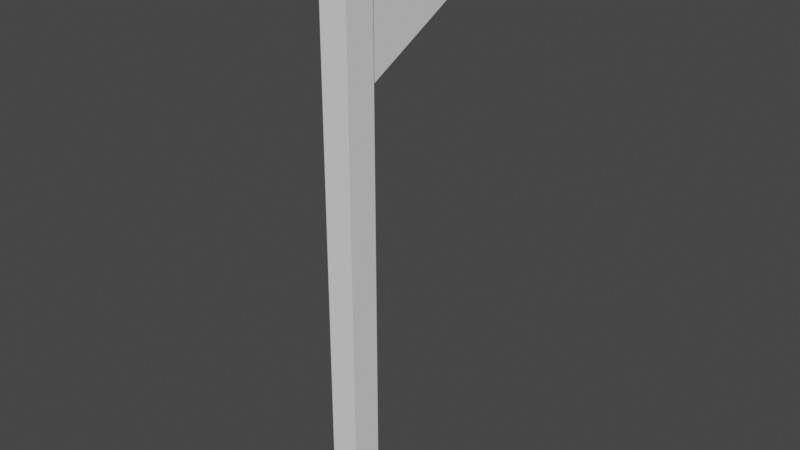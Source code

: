 # Source: CheckpointFlag.blend  (saved by Blender 2.90.8; exported with 4.5.12 LTS)
import bpy
from mathutils import Matrix  # noqa: F401  (used for matrix-valued properties, if any)

bpy.ops.wm.read_factory_settings(use_empty=True)
scene = bpy.context.scene
scene.name = 'Scene'

# ---- collections
col_collection = bpy.data.collections.new('Collection'); scene.collection.children.link(col_collection)

# ---- world
world_world = bpy.data.worlds.new('World'); scene.world = world_world
world_world.use_nodes = True; world_world.node_tree.nodes.clear()
_N = world_world.node_tree.nodes; _L = world_world.node_tree.links
n0 = _N.new('ShaderNodeOutputWorld'); n0.name = 'World Output'; n0.location = (300, 300)
n1 = _N.new('ShaderNodeBackground'); n1.name = 'Background'; n1.location = (10, 300)
n1.inputs[0].default_value = (0.05088, 0.05088, 0.05088, 1.0)
_L.new(n1.outputs[0], n0.inputs[0])
n0.is_active_output = True
world_world.color = (0.05088, 0.05088, 0.05088)
world_world.use_sun_shadow = False
world_world.sun_shadow_jitter_overblur = 0.0

# ---- meshes
me_cube_001 = bpy.data.meshes.new('Cube.001')
me_cube_001.from_pydata([(-0.5, -0.5619, 0.0), (-0.5, -0.5619, 15.0), (-0.5, 0.5619, 0.0), (-0.5, 0.5619, 15.0), (0.5, -0.5619, 0.0), (0.5, -0.5619, 15.0), (0.5, 0.5619, 0.0), (0.5, 0.5619, 15.0), (0.3441, 5.235, 12.87), (0.3441, 5.235, 12.87), (0.3441, 0.5645, 14.86), (0.3441, 0.5645, 11.19), (-0.3643, 5.235, 12.87), (-0.3643, 5.235, 12.87), (-0.3643, 0.5645, 14.86), (-0.3643, 0.5645, 11.19)], [], [(0, 1, 3, 2), (2, 3, 7, 6), (6, 7, 5, 4), (4, 5, 1, 0), (2, 6, 4, 0), (7, 3, 1, 5), (8, 12, 14, 10), (13, 9, 11, 15), (11, 10, 14, 15), (9, 8, 10, 11), (13, 12, 8, 9), (15, 14, 12, 13)])
_uv = me_cube_001.uv_layers.new(name='UVMap')
_uv.uv.foreach_set('vector', [0.375, 0.0, 0.625, 0.0, 0.625, 0.25, 0.375, 0.25, 0.375, 0.25, 0.625, 0.25, 0.625, 0.5, 0.375, 0.5, 0.375, 0.5, 0.625, 0.5, 0.625, 0.75, 0.375, 0.75, 0.375, 0.75, 0.625, 0.75, 0.625, 1.0, 0.375, 1.0, 0.125, 0.5, 0.375, 0.5, 0.375, 0.75, 0.125, 0.75, 0.625, 0.5, 0.875, 0.5, 0.875, 0.75, 0.625, 0.75, 0.375, 0.0, 0.625, 0.0, 0.625, 0.25, 0.375, 0.25, 0.375, 0.25, 0.625, 0.25, 0.625, 0.5, 0.375, 0.5, 0.375, 0.5, 0.625, 0.5, 0.625, 0.75, 0.375, 0.75, 0.375, 0.75, 0.625, 0.75, 0.625, 1.0, 0.375, 1.0, 0.125, 0.5, 0.375, 0.5, 0.375, 0.75, 0.125, 0.75, 0.625, 0.5, 0.875, 0.5, 0.875, 0.75, 0.625, 0.75])
me_cube_001.use_remesh_fix_poles = True
me_cube_001.use_remesh_preserve_attributes = False
me_cube_001.use_mirror_x = True
me_cube_001.use_mirror_y = True
me_cube_001.update()

# ---- objects
ob_cube = bpy.data.objects.new('Cube', me_cube_001)

# ---- transforms, parenting, visibility, modifiers, constraints
ob_cube.location = (0.0, 0.0, 0.0)
ob_cube.scale = (0.7, 0.7, 1.0)
ob_cube.lineart.crease_threshold = 0.0
ob_cube.use_mesh_mirror_x = True
ob_cube.use_mesh_mirror_y = True

# ---- collection membership
col_collection.objects.link(ob_cube)

# ---- scene / render settings (as saved in the file)
scene.frame_start = 1; scene.frame_end = 250; scene.frame_set(2)
scene.render.engine = 'BLENDER_EEVEE_NEXT'
scene.cycles.use_denoising = False
scene.cycles.samples = 128
scene.cycles.sampling_pattern = 'TABULATED_SOBOL'
scene.cycles.use_adaptive_sampling = False
scene.cycles.use_light_tree = False
scene.view_settings.view_transform = 'Filmic'
bpy.context.view_layer.update()

# ---- added for rendering (the .blend has no active camera and no usable light): camera, sun
cam_auto = bpy.data.cameras.new('AutoCamera')
cam_auto.lens = 50.0
cam_auto.sensor_width = 36.0
cam_auto.clip_end = 1000.0
ob_auto_camera = bpy.data.objects.new('AutoCamera', cam_auto)
scene.collection.objects.link(ob_auto_camera)
ob_auto_camera.location = (14.3918, -15.6346, 19.0134)
ob_auto_camera.rotation_euler = (1.09748, -7.21219e-08, 0.694738)
scene.camera = ob_auto_camera
light_auto_sun = bpy.data.lights.new('AutoSun', 'SUN')
light_auto_sun.energy = 3.0
light_auto_sun.angle = 0.0523599
ob_auto_sun = bpy.data.objects.new('AutoSun', light_auto_sun)
scene.collection.objects.link(ob_auto_sun)
ob_auto_sun.rotation_euler = (0.872665, 0.174533, 0.523599)
bpy.context.view_layer.update()
